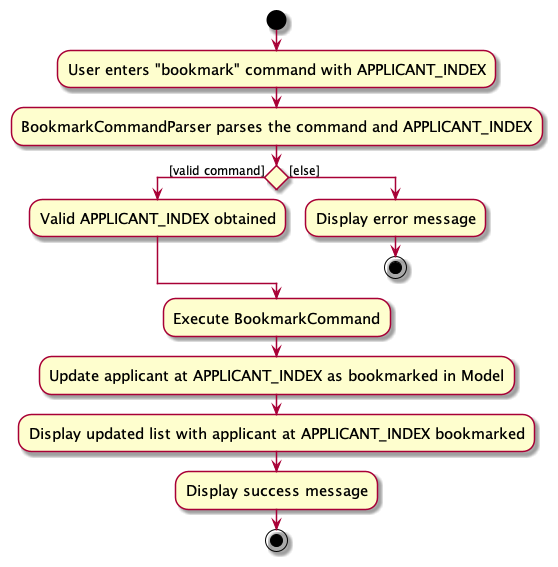

The diagram above was rendered by PlantUML. Its source (embedded in the PNG):
@startuml
skin rose
skinparam ActivityFontSize 15
skinparam ArrowFontSize 12
start
:User enters "bookmark" command with APPLICANT_INDEX;
:BookmarkCommandParser parses the command and APPLICANT_INDEX;
if () then ([valid command])
    :Valid APPLICANT_INDEX obtained;
else ([else])
    :Display error message;
    stop
endif
:Execute BookmarkCommand;
:Update applicant at APPLICANT_INDEX as bookmarked in Model;
:Display updated list with applicant at APPLICANT_INDEX bookmarked;
:Display success message;
stop
@enduml